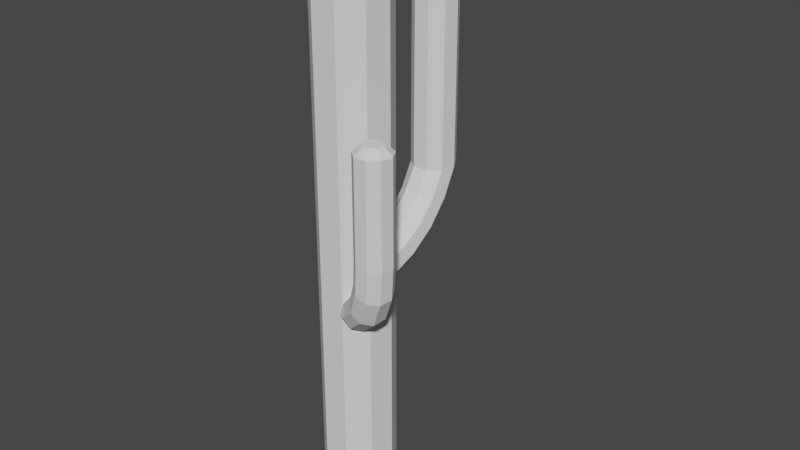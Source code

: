 # Source: SaguaroCactus.blend  (saved by Blender 3.1.7; exported with 4.5.12 LTS)
import bpy
from mathutils import Matrix  # noqa: F401  (used for matrix-valued properties, if any)

bpy.ops.wm.read_factory_settings(use_empty=True)
scene = bpy.context.scene
scene.name = 'Scene'

# ---- collections
col_collection = bpy.data.collections.new('Collection'); scene.collection.children.link(col_collection)

# ---- world
world_world = bpy.data.worlds.new('World'); scene.world = world_world
world_world.use_nodes = True; world_world.node_tree.nodes.clear()
_N = world_world.node_tree.nodes; _L = world_world.node_tree.links
n0 = _N.new('ShaderNodeOutputWorld'); n0.name = 'World Output'; n0.location = (300, 300)
n1 = _N.new('ShaderNodeBackground'); n1.name = 'Background'; n1.location = (10, 300)
n1.inputs[0].default_value = (0.05088, 0.05088, 0.05088, 1.0)
_L.new(n1.outputs[0], n0.inputs[0])
n0.is_active_output = True
world_world.color = (0.05088, 0.05088, 0.05088)
world_world.use_sun_shadow = False
world_world.sun_shadow_jitter_overblur = 0.0

# ---- meshes
me_cylinder = bpy.data.meshes.new('Cylinder')
me_cylinder.from_pydata([(0.0, 0.25, 0.0), (0.1607, 0.1915, 0.0), (0.2462, 0.04341, 0.0), (0.2165, -0.125, 0.0), (0.08551, -0.2349, 0.0), (-0.08551, -0.2349, 0.0), (-0.2165, -0.125, 0.0), (-0.2462, 0.04341, 0.0), (-0.1607, 0.1915, 0.0), (0.0, 0.25, 1.8), (0.1607, 0.1915, 1.8), (0.2462, 0.04341, 1.8), (0.2165, -0.125, 1.8), (0.08551, -0.2349, 1.8), (-0.08551, -0.2349, 1.8), (-0.2165, -0.125, 1.8), (-0.2462, 0.04341, 1.8), (-0.1607, 0.1915, 1.8), (0.0, 0.25, 1.95), (0.1607, 0.1915, 1.95), (0.2462, 0.04341, 1.95), (0.2165, -0.125, 1.95), (0.08551, -0.2349, 1.95), (-0.08551, -0.2349, 1.95), (-0.2165, -0.125, 1.95), (-0.2462, 0.04341, 1.95), (-0.1607, 0.1915, 1.95), (0.0, 0.9152, 2.223), (0.09642, 0.8801, 2.223), (0.1477, 0.7912, 2.223), (0.1299, 0.6902, 2.223), (0.0513, 0.6242, 2.223), (-0.0513, 0.6242, 2.223), (-0.1299, 0.6902, 2.223), (-0.1477, 0.7912, 2.223), (-0.09642, 0.8801, 2.223), (0.0, 0.8163, 2.002), (0.09642, 0.7823, 2.011), (0.1477, 0.6963, 2.033), (0.1299, 0.5985, 2.058), (0.0513, 0.5346, 2.075), (-0.0513, 0.5346, 2.075), (-0.1299, 0.5985, 2.058), (-0.1477, 0.6963, 2.033), (-0.09642, 0.7823, 2.011), (0.0, 0.6651, 1.813), (0.09642, 0.6344, 1.83), (0.1477, 0.5568, 1.873), (0.1299, 0.4685, 1.922), (0.0513, 0.4108, 1.954), (-0.0513, 0.4108, 1.954), (-0.1299, 0.4685, 1.922), (-0.1477, 0.5568, 1.873), (-0.09642, 0.6344, 1.83), (0.0, 0.4714, 1.668), (0.09642, 0.446, 1.692), (0.1477, 0.3816, 1.753), (0.1299, 0.3085, 1.823), (0.0513, 0.2607, 1.869), (-0.0513, 0.2607, 1.869), (-0.1299, 0.3085, 1.823), (-0.1477, 0.3816, 1.753), (-0.09642, 0.446, 1.692), (0.0, 0.2474, 1.576), (0.09642, 0.2289, 1.606), (0.1477, 0.182, 1.682), (0.1299, 0.1287, 1.767), (0.0513, 0.09388, 1.823), (-0.0513, 0.09388, 1.823), (-0.1299, 0.1287, 1.767), (-0.1477, 0.182, 1.682), (-0.09642, 0.2289, 1.606), (0.3894, -0.1482, 2.043), (0.4698, -0.1774, 2.043), (0.5125, -0.2514, 2.043), (0.4977, -0.3357, 2.043), (0.4322, -0.3906, 2.043), (0.3467, -0.3906, 2.043), (0.2812, -0.3357, 2.043), (0.2663, -0.2514, 2.043), (0.3091, -0.1774, 2.043), (0.3764, -0.1411, 1.882), (0.4511, -0.1672, 1.85), (0.489, -0.2386, 1.822), (0.4723, -0.3218, 1.811), (0.4089, -0.3779, 1.823), (0.3284, -0.3807, 1.852), (0.2685, -0.3287, 1.884), (0.2572, -0.2465, 1.905), (0.2998, -0.1724, 1.904), (0.3102, -0.1049, 1.739), (0.3688, -0.1223, 1.679), (0.3928, -0.1861, 1.627), (0.3709, -0.2665, 1.608), (0.3135, -0.3259, 1.63), (0.2473, -0.3364, 1.683), (0.2033, -0.2932, 1.742), (0.2022, -0.2165, 1.78), (0.2444, -0.1421, 1.779), (0.2009, -0.04532, 1.635), (0.2354, -0.04958, 1.557), (0.2386, -0.1021, 1.49), (0.209, -0.1782, 1.464), (0.1604, -0.2424, 1.493), (0.1156, -0.2646, 1.563), (0.09548, -0.2344, 1.64), (0.1095, -0.1659, 1.689), (0.1512, -0.09128, 1.687), (0.06508, 0.02874, 1.587), (0.07121, 0.03997, 1.503), (0.04989, 0.0008689, 1.43), (0.01109, -0.07027, 1.402), (-0.02703, -0.1402, 1.434), (-0.04664, -0.1761, 1.509), (-0.03855, -0.1613, 1.592), (-0.006557, -0.1026, 1.646), (0.03437, -0.02758, 1.644), (0.3894, -0.2063, 2.793), (0.3894, -0.1482, 2.739), (0.4324, -0.222, 2.793), (0.4698, -0.1774, 2.739), (0.4552, -0.2616, 2.793), (0.5125, -0.2514, 2.739), (0.4473, -0.3066, 2.793), (0.4977, -0.3357, 2.739), (0.4123, -0.3359, 2.793), (0.4322, -0.3906, 2.739), (0.3666, -0.3359, 2.793), (0.3467, -0.3906, 2.739), (0.3316, -0.3066, 2.793), (0.2812, -0.3357, 2.739), (0.3236, -0.2616, 2.793), (0.2663, -0.2514, 2.739), (0.3465, -0.222, 2.793), (0.3091, -0.1774, 2.739), (0.0, 0.9152, 3.674), (0.09642, 0.8801, 3.674), (0.1477, 0.7912, 3.674), (0.1299, 0.6902, 3.674), (0.0513, 0.6242, 3.674), (-0.0513, 0.6242, 3.674), (-0.1299, 0.6902, 3.674), (-0.1477, 0.7912, 3.674), (-0.09642, 0.8801, 3.674), (-3.725e-09, 0.8314, 3.723), (-3.158e-09, 0.8858, 3.702), (0.04255, 0.8159, 3.723), (0.07756, 0.8576, 3.702), (0.06518, 0.7767, 3.723), (0.1188, 0.7861, 3.702), (0.05732, 0.7321, 3.723), (0.1045, 0.7048, 3.702), (0.02264, 0.703, 3.723), (0.04127, 0.6518, 3.702), (-0.02264, 0.703, 3.723), (-0.04127, 0.6518, 3.702), (-0.05732, 0.7321, 3.723), (-0.1045, 0.7048, 3.702), (-0.06518, 0.7767, 3.723), (-0.1188, 0.7861, 3.702), (-0.04255, 0.8159, 3.723), (-0.07756, 0.8576, 3.702), (0.0, 0.25, 3.889), (0.1607, 0.1915, 3.889), (0.2462, 0.04341, 3.889), (0.2165, -0.125, 3.889), (0.08551, -0.2349, 3.889), (-0.08551, -0.2349, 3.889), (-0.2165, -0.125, 3.889), (-0.2462, 0.04341, 3.889), (-0.1607, 0.1915, 3.889), (5.588e-09, 0.06819, 4.0), (4.632e-09, 0.1764, 3.958), (0.04383, 0.05223, 4.0), (0.1134, 0.1351, 3.958), (0.06715, 0.01184, 4.0), (0.1737, 0.03062, 3.958), (0.05905, -0.03409, 4.0), (0.1527, -0.08818, 3.958), (0.02332, -0.06407, 4.0), (0.06032, -0.1657, 3.958), (-0.02332, -0.06407, 4.0), (-0.06032, -0.1657, 3.958), (-0.05905, -0.03409, 4.0), (-0.1527, -0.08818, 3.958), (-0.06715, 0.01184, 4.0), (-0.1737, 0.03062, 3.958), (-0.04383, 0.05223, 4.0), (-0.1134, 0.1351, 3.958)], [], [(26, 170, 162, 18), (20, 164, 165, 21), (21, 165, 166, 22), (22, 166, 167, 23), (23, 167, 168, 24), (24, 168, 169, 25), (25, 169, 170, 26), (18, 162, 163, 19), (19, 163, 164, 20), (0, 1, 2, 3, 4, 5, 6, 7, 8), (8, 17, 9, 0), (7, 16, 17, 8), (6, 15, 16, 7), (5, 14, 15, 6), (4, 13, 14, 5), (3, 12, 13, 4), (2, 11, 12, 3), (1, 10, 11, 2), (0, 9, 10, 1), (17, 26, 18, 9), (16, 25, 26, 17), (15, 24, 25, 16), (14, 23, 24, 15), (13, 22, 23, 14), (12, 21, 22, 13), (11, 20, 21, 12), (10, 19, 20, 11), (9, 18, 19, 10), (35, 143, 135, 27), (29, 137, 138, 30), (30, 138, 139, 31), (31, 139, 140, 32), (32, 140, 141, 33), (33, 141, 142, 34), (34, 142, 143, 35), (27, 135, 136, 28), (28, 136, 137, 29), (30, 31, 40, 39), (36, 37, 46, 45), (27, 28, 37, 36), (29, 30, 39, 38), (28, 29, 38, 37), (35, 27, 36, 44), (34, 35, 44, 43), (33, 34, 43, 42), (32, 33, 42, 41), (31, 32, 41, 40), (51, 52, 61, 60), (43, 44, 53, 52), (40, 41, 50, 49), (37, 38, 47, 46), (44, 36, 45, 53), (41, 42, 51, 50), (38, 39, 48, 47), (42, 43, 52, 51), (39, 40, 49, 48), (59, 60, 69, 68), (48, 49, 58, 57), (45, 46, 55, 54), (52, 53, 62, 61), (49, 50, 59, 58), (46, 47, 56, 55), (53, 45, 54, 62), (50, 51, 60, 59), (47, 48, 57, 56), (63, 64, 65, 66, 67, 68, 69, 70, 71), (56, 57, 66, 65), (60, 61, 70, 69), (57, 58, 67, 66), (54, 55, 64, 63), (61, 62, 71, 70), (58, 59, 68, 67), (55, 56, 65, 64), (62, 54, 63, 71), (80, 134, 118, 72), (74, 122, 124, 75), (75, 124, 126, 76), (76, 126, 128, 77), (77, 128, 130, 78), (78, 130, 132, 79), (79, 132, 134, 80), (72, 118, 120, 73), (73, 120, 122, 74), (76, 77, 86, 85), (84, 85, 94, 93), (75, 76, 85, 84), (72, 73, 82, 81), (74, 75, 84, 83), (73, 74, 83, 82), (80, 72, 81, 89), (79, 80, 89, 88), (78, 79, 88, 87), (77, 78, 87, 86), (92, 93, 102, 101), (81, 82, 91, 90), (88, 89, 98, 97), (85, 86, 95, 94), (82, 83, 92, 91), (89, 81, 90, 98), (86, 87, 96, 95), (83, 84, 93, 92), (87, 88, 97, 96), (100, 101, 110, 109), (96, 97, 106, 105), (93, 94, 103, 102), (90, 91, 100, 99), (97, 98, 107, 106), (94, 95, 104, 103), (91, 92, 101, 100), (98, 90, 99, 107), (95, 96, 105, 104), (108, 109, 110, 111, 112, 113, 114, 115, 116), (107, 99, 108, 116), (104, 105, 114, 113), (101, 102, 111, 110), (105, 106, 115, 114), (102, 103, 112, 111), (99, 100, 109, 108), (106, 107, 116, 115), (103, 104, 113, 112), (120, 118, 117, 119), (122, 120, 119, 121), (124, 122, 121, 123), (126, 124, 123, 125), (128, 126, 125, 127), (130, 128, 127, 129), (132, 130, 129, 131), (134, 132, 131, 133), (118, 134, 133, 117), (119, 117, 133, 131, 129, 127, 125, 123, 121), (146, 144, 160, 158, 156, 154, 152, 150, 148), (138, 137, 149, 151), (139, 138, 151, 153), (140, 139, 153, 155), (141, 140, 155, 157), (142, 141, 157, 159), (143, 142, 159, 161), (136, 135, 145, 147), (137, 136, 147, 149), (144, 146, 147, 145), (146, 148, 149, 147), (148, 150, 151, 149), (150, 152, 153, 151), (152, 154, 155, 153), (154, 156, 157, 155), (156, 158, 159, 157), (158, 160, 161, 159), (160, 144, 145, 161), (135, 143, 161, 145), (173, 171, 187, 185, 183, 181, 179, 177, 175), (165, 164, 176, 178), (166, 165, 178, 180), (167, 166, 180, 182), (168, 167, 182, 184), (169, 168, 184, 186), (170, 169, 186, 188), (163, 162, 172, 174), (164, 163, 174, 176), (171, 173, 174, 172), (173, 175, 176, 174), (175, 177, 178, 176), (177, 179, 180, 178), (179, 181, 182, 180), (181, 183, 184, 182), (183, 185, 186, 184), (185, 187, 188, 186), (187, 171, 172, 188), (162, 170, 188, 172)])
_uv = me_cylinder.uv_layers.new(name='UVMap')
_uv.uv.foreach_set('vector', [0.1111, 0.875, 0.1111, 0.9932, 4.47e-08, 0.9932, 4.47e-08, 0.875, 0.7778, 0.875, 0.7778, 0.9932, 0.6667, 0.9932, 0.6667, 0.875, 0.6667, 0.875, 0.6667, 0.9932, 0.5556, 0.9932, 0.5556, 0.875, 0.5556, 0.875, 0.5556, 0.9932, 0.4444, 0.9932, 0.4444, 0.875, 0.4444, 0.875, 0.4444, 0.9932, 0.3333, 0.9932, 0.3333, 0.875, 0.3333, 0.875, 0.3333, 0.9932, 0.2222, 0.9932, 0.2222, 0.875, 0.2222, 0.875, 0.2222, 0.9932, 0.1111, 0.9932, 0.1111, 0.875, 1.0, 0.875, 1.0, 0.9932, 0.8889, 0.9932, 0.8889, 0.875, 0.8889, 0.875, 0.8889, 0.9932, 0.7778, 0.9932, 0.7778, 0.875, 0.75, 0.49, 0.9043, 0.4339, 0.9864, 0.2917, 0.9578, 0.13, 0.8321, 0.02447, 0.6679, 0.02447, 0.5422, 0.13, 0.5136, 0.2917, 0.5957, 0.4339, 0.1111, 0.5, 0.1111, 0.75, 4.47e-08, 0.75, 4.47e-08, 0.5, 0.2222, 0.5, 0.2222, 0.75, 0.1111, 0.75, 0.1111, 0.5, 0.3333, 0.5, 0.3333, 0.75, 0.2222, 0.75, 0.2222, 0.5, 0.4444, 0.5, 0.4444, 0.75, 0.3333, 0.75, 0.3333, 0.5, 0.5556, 0.5, 0.5556, 0.75, 0.4444, 0.75, 0.4444, 0.5, 0.6667, 0.5, 0.6667, 0.75, 0.5556, 0.75, 0.5556, 0.5, 0.7778, 0.5, 0.7778, 0.75, 0.6667, 0.75, 0.6667, 0.5, 0.8889, 0.5, 0.8889, 0.75, 0.7778, 0.75, 0.7778, 0.5, 1.0, 0.5, 1.0, 0.75, 0.8889, 0.75, 0.8889, 0.5, 0.1111, 0.75, 0.1111, 0.875, 4.47e-08, 0.875, 4.47e-08, 0.75, 0.2222, 0.75, 0.2222, 0.875, 0.1111, 0.875, 0.1111, 0.75, 0.3333, 0.75, 0.3333, 0.875, 0.2222, 0.875, 0.2222, 0.75, 0.4444, 0.75, 0.4444, 0.875, 0.3333, 0.875, 0.3333, 0.75, 0.5556, 0.75, 0.5556, 0.875, 0.4444, 0.875, 0.4444, 0.75, 0.6667, 0.75, 0.6667, 0.875, 0.5556, 0.875, 0.5556, 0.75, 0.7778, 0.75, 0.7778, 0.875, 0.6667, 0.875, 0.6667, 0.75, 0.8889, 0.75, 0.8889, 0.875, 0.7778, 0.875, 0.7778, 0.75, 1.0, 0.75, 1.0, 0.875, 0.8889, 0.875, 0.8889, 0.75, 0.1111, 0.5, 0.1111, 0.9837, 4.47e-08, 0.9837, 4.47e-08, 0.5, 0.7778, 0.5, 0.7778, 0.9837, 0.6667, 0.9837, 0.6667, 0.5, 0.6667, 0.5, 0.6667, 0.9837, 0.5556, 0.9837, 0.5556, 0.5, 0.5556, 0.5, 0.5556, 0.9837, 0.4444, 0.9837, 0.4444, 0.5, 0.4444, 0.5, 0.4444, 0.9837, 0.3333, 0.9837, 0.3333, 0.5, 0.3333, 0.5, 0.3333, 0.9837, 0.2222, 0.9837, 0.2222, 0.5, 0.2222, 0.5, 0.2222, 0.9837, 0.1111, 0.9837, 0.1111, 0.5, 1.0, 0.5, 1.0, 0.9837, 0.8889, 0.9837, 0.8889, 0.5, 0.8889, 0.5, 0.8889, 0.9837, 0.7778, 0.9837, 0.7778, 0.5, 0.6667, 0.5, 0.5556, 0.5, 0.5556, 0.5, 0.6667, 0.5, 1.0, 0.5, 0.8889, 0.5, 0.8889, 0.5, 1.0, 0.5, 1.0, 0.5, 0.8889, 0.5, 0.8889, 0.5, 1.0, 0.5, 0.7778, 0.5, 0.6667, 0.5, 0.6667, 0.5, 0.7778, 0.5, 0.8889, 0.5, 0.7778, 0.5, 0.7778, 0.5, 0.8889, 0.5, 0.1111, 0.5, 4.47e-08, 0.5, 4.47e-08, 0.5, 0.1111, 0.5, 0.2222, 0.5, 0.1111, 0.5, 0.1111, 0.5, 0.2222, 0.5, 0.3333, 0.5, 0.2222, 0.5, 0.2222, 0.5, 0.3333, 0.5, 0.4444, 0.5, 0.3333, 0.5, 0.3333, 0.5, 0.4444, 0.5, 0.5556, 0.5, 0.4444, 0.5, 0.4444, 0.5, 0.5556, 0.5, 0.3333, 0.5, 0.2222, 0.5, 0.2222, 0.5, 0.3333, 0.5, 0.2222, 0.5, 0.1111, 0.5, 0.1111, 0.5, 0.2222, 0.5, 0.5556, 0.5, 0.4444, 0.5, 0.4444, 0.5, 0.5556, 0.5, 0.8889, 0.5, 0.7778, 0.5, 0.7778, 0.5, 0.8889, 0.5, 0.1111, 0.5, 4.47e-08, 0.5, 4.47e-08, 0.5, 0.1111, 0.5, 0.4444, 0.5, 0.3333, 0.5, 0.3333, 0.5, 0.4444, 0.5, 0.7778, 0.5, 0.6667, 0.5, 0.6667, 0.5, 0.7778, 0.5, 0.3333, 0.5, 0.2222, 0.5, 0.2222, 0.5, 0.3333, 0.5, 0.6667, 0.5, 0.5556, 0.5, 0.5556, 0.5, 0.6667, 0.5, 0.4444, 0.5, 0.3333, 0.5, 0.3333, 0.5, 0.4444, 0.5, 0.6667, 0.5, 0.5556, 0.5, 0.5556, 0.5, 0.6667, 0.5, 1.0, 0.5, 0.8889, 0.5, 0.8889, 0.5, 1.0, 0.5, 0.2222, 0.5, 0.1111, 0.5, 0.1111, 0.5, 0.2222, 0.5, 0.5556, 0.5, 0.4444, 0.5, 0.4444, 0.5, 0.5556, 0.5, 0.8889, 0.5, 0.7778, 0.5, 0.7778, 0.5, 0.8889, 0.5, 0.1111, 0.5, 4.47e-08, 0.5, 4.47e-08, 0.5, 0.1111, 0.5, 0.4444, 0.5, 0.3333, 0.5, 0.3333, 0.5, 0.4444, 0.5, 0.7778, 0.5, 0.6667, 0.5, 0.6667, 0.5, 0.7778, 0.5, 0.75, 0.49, 0.9043, 0.4339, 0.9864, 0.2917, 0.9578, 0.13, 0.8321, 0.02447, 0.6679, 0.02447, 0.5422, 0.13, 0.5136, 0.2917, 0.5957, 0.4339, 0.7778, 0.5, 0.6667, 0.5, 0.6667, 0.5, 0.7778, 0.5, 0.3333, 0.5, 0.2222, 0.5, 0.2222, 0.5, 0.3333, 0.5, 0.6667, 0.5, 0.5556, 0.5, 0.5556, 0.5, 0.6667, 0.5, 1.0, 0.5, 0.8889, 0.5, 0.8889, 0.5, 1.0, 0.5, 0.2222, 0.5, 0.1111, 0.5, 0.1111, 0.5, 0.2222, 0.5, 0.5556, 0.5, 0.4444, 0.5, 0.4444, 0.5, 0.5556, 0.5, 0.8889, 0.5, 0.7778, 0.5, 0.7778, 0.5, 0.8889, 0.5, 0.1111, 0.5, 4.47e-08, 0.5, 4.47e-08, 0.5, 0.1111, 0.5, 0.1111, 0.5, 0.1111, 0.9635, 4.47e-08, 0.9635, 4.47e-08, 0.5, 0.7778, 0.5, 0.7778, 0.9635, 0.6667, 0.9635, 0.6667, 0.5, 0.6667, 0.5, 0.6667, 0.9635, 0.5556, 0.9635, 0.5556, 0.5, 0.5556, 0.5, 0.5556, 0.9635, 0.4444, 0.9635, 0.4444, 0.5, 0.4444, 0.5, 0.4444, 0.9635, 0.3333, 0.9635, 0.3333, 0.5, 0.3333, 0.5, 0.3333, 0.9635, 0.2222, 0.9635, 0.2222, 0.5, 0.2222, 0.5, 0.2222, 0.9635, 0.1111, 0.9635, 0.1111, 0.5, 1.0, 0.5, 1.0, 0.9635, 0.8889, 0.9635, 0.8889, 0.5, 0.8889, 0.5, 0.8889, 0.9635, 0.7778, 0.9635, 0.7778, 0.5, 0.5556, 0.5, 0.4444, 0.5, 0.4444, 0.5, 0.5556, 0.5, 0.6667, 0.5, 0.5556, 0.5, 0.5556, 0.5, 0.6667, 0.5, 0.6667, 0.5, 0.5556, 0.5, 0.5556, 0.5, 0.6667, 0.5, 1.0, 0.5, 0.8889, 0.5, 0.8889, 0.5, 1.0, 0.5, 0.7778, 0.5, 0.6667, 0.5, 0.6667, 0.5, 0.7778, 0.5, 0.8889, 0.5, 0.7778, 0.5, 0.7778, 0.5, 0.8889, 0.5, 0.1111, 0.5, 4.47e-08, 0.5, 4.47e-08, 0.5, 0.1111, 0.5, 0.2222, 0.5, 0.1111, 0.5, 0.1111, 0.5, 0.2222, 0.5, 0.3333, 0.5, 0.2222, 0.5, 0.2222, 0.5, 0.3333, 0.5, 0.4444, 0.5, 0.3333, 0.5, 0.3333, 0.5, 0.4444, 0.5, 0.7778, 0.5, 0.6667, 0.5, 0.6667, 0.5, 0.7778, 0.5, 1.0, 0.5, 0.8889, 0.5, 0.8889, 0.5, 1.0, 0.5, 0.2222, 0.5, 0.1111, 0.5, 0.1111, 0.5, 0.2222, 0.5, 0.5556, 0.5, 0.4444, 0.5, 0.4444, 0.5, 0.5556, 0.5, 0.8889, 0.5, 0.7778, 0.5, 0.7778, 0.5, 0.8889, 0.5, 0.1111, 0.5, 4.47e-08, 0.5, 4.47e-08, 0.5, 0.1111, 0.5, 0.4444, 0.5, 0.3333, 0.5, 0.3333, 0.5, 0.4444, 0.5, 0.7778, 0.5, 0.6667, 0.5, 0.6667, 0.5, 0.7778, 0.5, 0.3333, 0.5, 0.2222, 0.5, 0.2222, 0.5, 0.3333, 0.5, 0.8889, 0.5, 0.7778, 0.5, 0.7778, 0.5, 0.8889, 0.5, 0.3333, 0.5, 0.2222, 0.5, 0.2222, 0.5, 0.3333, 0.5, 0.6667, 0.5, 0.5556, 0.5, 0.5556, 0.5, 0.6667, 0.5, 1.0, 0.5, 0.8889, 0.5, 0.8889, 0.5, 1.0, 0.5, 0.2222, 0.5, 0.1111, 0.5, 0.1111, 0.5, 0.2222, 0.5, 0.5556, 0.5, 0.4444, 0.5, 0.4444, 0.5, 0.5556, 0.5, 0.8889, 0.5, 0.7778, 0.5, 0.7778, 0.5, 0.8889, 0.5, 0.1111, 0.5, 4.47e-08, 0.5, 4.47e-08, 0.5, 0.1111, 0.5, 0.4444, 0.5, 0.3333, 0.5, 0.3333, 0.5, 0.4444, 0.5, 0.75, 0.49, 0.9043, 0.4339, 0.9864, 0.2917, 0.9578, 0.13, 0.8321, 0.02447, 0.6679, 0.02447, 0.5422, 0.13, 0.5136, 0.2917, 0.5957, 0.4339, 0.1111, 0.5, 4.47e-08, 0.5, 4.47e-08, 0.5, 0.1111, 0.5, 0.4444, 0.5, 0.3333, 0.5, 0.3333, 0.5, 0.4444, 0.5, 0.7778, 0.5, 0.6667, 0.5, 0.6667, 0.5, 0.7778, 0.5, 0.3333, 0.5, 0.2222, 0.5, 0.2222, 0.5, 0.3333, 0.5, 0.6667, 0.5, 0.5556, 0.5, 0.5556, 0.5, 0.6667, 0.5, 1.0, 0.5, 0.8889, 0.5, 0.8889, 0.5, 1.0, 0.5, 0.2222, 0.5, 0.1111, 0.5, 0.1111, 0.5, 0.2222, 0.5, 0.5556, 0.5, 0.4444, 0.5, 0.4444, 0.5, 0.5556, 0.5, 0.8889, 0.9635, 1.0, 0.9635, 0.9741, 1.0, 0.9148, 1.0, 0.7778, 0.9635, 0.8889, 0.9635, 0.863, 1.0, 0.8036, 1.0, 0.6667, 0.9635, 0.7778, 0.9635, 0.7519, 1.0, 0.6925, 1.0, 0.5556, 0.9635, 0.6667, 0.9635, 0.6408, 1.0, 0.5814, 1.0, 0.4444, 0.9635, 0.5556, 0.9635, 0.5297, 1.0, 0.4703, 1.0, 0.3333, 0.9635, 0.4444, 0.9635, 0.4186, 1.0, 0.3592, 1.0, 0.2222, 0.9635, 0.3333, 0.9635, 0.3075, 1.0, 0.2481, 1.0, 0.1111, 0.9635, 0.2222, 0.9635, 0.1964, 1.0, 0.137, 1.0, 4.47e-08, 0.9635, 0.1111, 0.9635, 0.08525, 1.0, 0.02586, 1.0, 0.3324, 0.3483, 0.25, 0.3783, 0.1676, 0.3483, 0.1237, 0.2723, 0.1389, 0.1859, 0.2061, 0.1295, 0.2939, 0.1295, 0.3611, 0.1859, 0.3763, 0.2723, 0.3181, 0.3311, 0.25, 0.3559, 0.1819, 0.3311, 0.1457, 0.2684, 0.1583, 0.197, 0.2138, 0.1505, 0.2862, 0.1505, 0.3417, 0.197, 0.3543, 0.2684, 0.6667, 0.9837, 0.7778, 0.9837, 0.7669, 0.9929, 0.6775, 0.9929, 0.5556, 0.9837, 0.6667, 0.9837, 0.6558, 0.9929, 0.5664, 0.9929, 0.4444, 0.9837, 0.5556, 0.9837, 0.5447, 0.9929, 0.4553, 0.9929, 0.3333, 0.9837, 0.4444, 0.9837, 0.4336, 0.9929, 0.3442, 0.9929, 0.2222, 0.9837, 0.3333, 0.9837, 0.3225, 0.9929, 0.2331, 0.9929, 0.1111, 0.9837, 0.2222, 0.9837, 0.2114, 0.9929, 0.122, 0.9929, 0.8889, 0.9837, 1.0, 0.9837, 0.9891, 0.9929, 0.8998, 0.9929, 0.7778, 0.9837, 0.8889, 0.9837, 0.878, 0.9929, 0.7886, 0.9929, 0.969, 1.0, 0.9199, 1.0, 0.8998, 0.9929, 0.9891, 0.9929, 0.8578, 1.0, 0.8088, 1.0, 0.7886, 0.9929, 0.878, 0.9929, 0.7467, 1.0, 0.6977, 1.0, 0.6775, 0.9929, 0.7669, 0.9929, 0.6356, 1.0, 0.5866, 1.0, 0.5664, 0.9929, 0.6558, 0.9929, 0.5245, 1.0, 0.4755, 1.0, 0.4553, 0.9929, 0.5447, 0.9929, 0.4134, 1.0, 0.3644, 1.0, 0.3442, 0.9929, 0.4336, 0.9929, 0.3023, 1.0, 0.2533, 1.0, 0.2331, 0.9929, 0.3225, 0.9929, 0.1912, 1.0, 0.1422, 1.0, 0.122, 0.9929, 0.2114, 0.9929, 0.08007, 1.0, 0.03104, 1.0, 0.01086, 0.9929, 0.1002, 0.9929, 4.47e-08, 0.9837, 0.1111, 0.9837, 0.1002, 0.9929, 0.01086, 0.9929, 0.2921, 0.3001, 0.25, 0.3155, 0.2079, 0.3001, 0.1855, 0.2614, 0.1933, 0.2173, 0.2276, 0.1885, 0.2724, 0.1885, 0.3067, 0.2173, 0.3145, 0.2614, 0.6667, 0.9932, 0.7778, 0.9932, 0.7614, 0.9974, 0.683, 0.9974, 0.5556, 0.9932, 0.6667, 0.9932, 0.6503, 0.9974, 0.5719, 0.9974, 0.4444, 0.9932, 0.5556, 0.9932, 0.5392, 0.9974, 0.4608, 0.9974, 0.3333, 0.9932, 0.4444, 0.9932, 0.4281, 0.9974, 0.3497, 0.9974, 0.2222, 0.9932, 0.3333, 0.9932, 0.317, 0.9974, 0.2386, 0.9974, 0.1111, 0.9932, 0.2222, 0.9932, 0.2059, 0.9974, 0.1275, 0.9974, 0.8889, 0.9932, 1.0, 0.9932, 0.9836, 0.9974, 0.9053, 0.9974, 0.7778, 0.9932, 0.8889, 0.9932, 0.8725, 0.9974, 0.7941, 0.9974, 0.9596, 1.0, 0.9293, 1.0, 0.9053, 0.9974, 0.9836, 0.9974, 0.8485, 1.0, 0.8182, 1.0, 0.7941, 0.9974, 0.8725, 0.9974, 0.7374, 1.0, 0.7071, 1.0, 0.683, 0.9974, 0.7614, 0.9974, 0.6263, 1.0, 0.596, 1.0, 0.5719, 0.9974, 0.6503, 0.9974, 0.5152, 1.0, 0.4848, 1.0, 0.4608, 0.9974, 0.5392, 0.9974, 0.404, 1.0, 0.3737, 1.0, 0.3497, 0.9974, 0.4281, 0.9974, 0.2929, 1.0, 0.2626, 1.0, 0.2386, 0.9974, 0.317, 0.9974, 0.1818, 1.0, 0.1515, 1.0, 0.1275, 0.9974, 0.2059, 0.9974, 0.07071, 1.0, 0.0404, 1.0, 0.01637, 0.9974, 0.09475, 0.9974, 4.47e-08, 0.9932, 0.1111, 0.9932, 0.09475, 0.9974, 0.01637, 0.9974])
me_cylinder.use_remesh_fix_poles = True
me_cylinder.use_remesh_preserve_attributes = False
me_cylinder.update()

# ---- objects
ob_cylinder = bpy.data.objects.new('Cylinder', me_cylinder)

# ---- transforms, parenting, visibility, modifiers, constraints
ob_cylinder.location = (0.0, 0.0, 0.0)

# ---- collection membership
col_collection.objects.link(ob_cylinder)

# ---- scene / render settings (as saved in the file)
scene.frame_start = 1; scene.frame_end = 250; scene.frame_set(1)
scene.render.engine = 'BLENDER_EEVEE_NEXT'
scene.cycles.sampling_pattern = 'TABULATED_SOBOL'
scene.cycles.use_light_tree = False
scene.view_settings.view_transform = 'Filmic'
bpy.context.view_layer.update()

# ---- added for rendering (the .blend has no active camera and no usable light): camera, sun
cam_auto = bpy.data.cameras.new('AutoCamera')
cam_auto.lens = 50.0
cam_auto.sensor_width = 36.0
cam_auto.clip_end = 1000.0
ob_auto_camera = bpy.data.objects.new('AutoCamera', cam_auto)
scene.collection.objects.link(ob_auto_camera)
ob_auto_camera.location = (4.08906, -4.48479, 5.16471)
ob_auto_camera.rotation_euler = (1.09748, -7.21219e-08, 0.694738)
scene.camera = ob_auto_camera
light_auto_sun = bpy.data.lights.new('AutoSun', 'SUN')
light_auto_sun.energy = 3.0
light_auto_sun.angle = 0.0523599
ob_auto_sun = bpy.data.objects.new('AutoSun', light_auto_sun)
scene.collection.objects.link(ob_auto_sun)
ob_auto_sun.rotation_euler = (0.872665, 0.174533, 0.523599)
bpy.context.view_layer.update()
